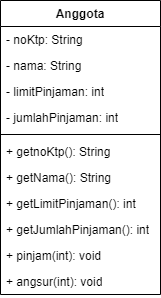

The diagram above was exported from draw.io. Its source (the exported page's mxGraphModel, read from the mxfile embedded in the PNG):
<mxGraphModel dx="1114" dy="664" grid="1" gridSize="10" guides="1" tooltips="1" connect="1" arrows="1" fold="1" page="1" pageScale="1" pageWidth="850" pageHeight="1100" math="0" shadow="0">
  <root>
    <mxCell id="0" />
    <mxCell id="1" parent="0" />
    <mxCell id="ywgo-MxX4BUlu4ob1Y47-1" value="Anggota" style="swimlane;fontStyle=1;align=center;verticalAlign=top;childLayout=stackLayout;horizontal=1;startSize=26;horizontalStack=0;resizeParent=1;resizeParentMax=0;resizeLast=0;collapsible=1;marginBottom=0;whiteSpace=wrap;html=1;" vertex="1" parent="1">
      <mxGeometry x="340" y="300" width="160" height="294" as="geometry" />
    </mxCell>
    <mxCell id="ywgo-MxX4BUlu4ob1Y47-2" value="- noKtp: String" style="text;strokeColor=none;fillColor=none;align=left;verticalAlign=top;spacingLeft=4;spacingRight=4;overflow=hidden;rotatable=0;points=[[0,0.5],[1,0.5]];portConstraint=eastwest;whiteSpace=wrap;html=1;" vertex="1" parent="ywgo-MxX4BUlu4ob1Y47-1">
      <mxGeometry y="26" width="160" height="26" as="geometry" />
    </mxCell>
    <mxCell id="ywgo-MxX4BUlu4ob1Y47-9" value="- nama: String" style="text;strokeColor=none;fillColor=none;align=left;verticalAlign=top;spacingLeft=4;spacingRight=4;overflow=hidden;rotatable=0;points=[[0,0.5],[1,0.5]];portConstraint=eastwest;whiteSpace=wrap;html=1;" vertex="1" parent="ywgo-MxX4BUlu4ob1Y47-1">
      <mxGeometry y="52" width="160" height="26" as="geometry" />
    </mxCell>
    <mxCell id="ywgo-MxX4BUlu4ob1Y47-10" value="- limitPinjaman: int" style="text;strokeColor=none;fillColor=none;align=left;verticalAlign=top;spacingLeft=4;spacingRight=4;overflow=hidden;rotatable=0;points=[[0,0.5],[1,0.5]];portConstraint=eastwest;whiteSpace=wrap;html=1;" vertex="1" parent="ywgo-MxX4BUlu4ob1Y47-1">
      <mxGeometry y="78" width="160" height="26" as="geometry" />
    </mxCell>
    <mxCell id="ywgo-MxX4BUlu4ob1Y47-17" value="- jumlahPinjaman: int" style="text;strokeColor=none;fillColor=none;align=left;verticalAlign=top;spacingLeft=4;spacingRight=4;overflow=hidden;rotatable=0;points=[[0,0.5],[1,0.5]];portConstraint=eastwest;whiteSpace=wrap;html=1;" vertex="1" parent="ywgo-MxX4BUlu4ob1Y47-1">
      <mxGeometry y="104" width="160" height="26" as="geometry" />
    </mxCell>
    <mxCell id="ywgo-MxX4BUlu4ob1Y47-3" value="" style="line;strokeWidth=1;fillColor=none;align=left;verticalAlign=middle;spacingTop=-1;spacingLeft=3;spacingRight=3;rotatable=0;labelPosition=right;points=[];portConstraint=eastwest;strokeColor=inherit;" vertex="1" parent="ywgo-MxX4BUlu4ob1Y47-1">
      <mxGeometry y="130" width="160" height="8" as="geometry" />
    </mxCell>
    <mxCell id="ywgo-MxX4BUlu4ob1Y47-4" value="+ getnoKtp(): String" style="text;strokeColor=none;fillColor=none;align=left;verticalAlign=top;spacingLeft=4;spacingRight=4;overflow=hidden;rotatable=0;points=[[0,0.5],[1,0.5]];portConstraint=eastwest;whiteSpace=wrap;html=1;" vertex="1" parent="ywgo-MxX4BUlu4ob1Y47-1">
      <mxGeometry y="138" width="160" height="26" as="geometry" />
    </mxCell>
    <mxCell id="ywgo-MxX4BUlu4ob1Y47-18" value="+ getNama(): String" style="text;strokeColor=none;fillColor=none;align=left;verticalAlign=top;spacingLeft=4;spacingRight=4;overflow=hidden;rotatable=0;points=[[0,0.5],[1,0.5]];portConstraint=eastwest;whiteSpace=wrap;html=1;" vertex="1" parent="ywgo-MxX4BUlu4ob1Y47-1">
      <mxGeometry y="164" width="160" height="26" as="geometry" />
    </mxCell>
    <mxCell id="ywgo-MxX4BUlu4ob1Y47-19" value="+ getLimitPinjaman(): int" style="text;strokeColor=none;fillColor=none;align=left;verticalAlign=top;spacingLeft=4;spacingRight=4;overflow=hidden;rotatable=0;points=[[0,0.5],[1,0.5]];portConstraint=eastwest;whiteSpace=wrap;html=1;" vertex="1" parent="ywgo-MxX4BUlu4ob1Y47-1">
      <mxGeometry y="190" width="160" height="26" as="geometry" />
    </mxCell>
    <mxCell id="ywgo-MxX4BUlu4ob1Y47-20" value="+ getJumlahPinjaman(): int" style="text;strokeColor=none;fillColor=none;align=left;verticalAlign=top;spacingLeft=4;spacingRight=4;overflow=hidden;rotatable=0;points=[[0,0.5],[1,0.5]];portConstraint=eastwest;whiteSpace=wrap;html=1;" vertex="1" parent="ywgo-MxX4BUlu4ob1Y47-1">
      <mxGeometry y="216" width="160" height="26" as="geometry" />
    </mxCell>
    <mxCell id="ywgo-MxX4BUlu4ob1Y47-21" value="+ pinjam(int): void" style="text;strokeColor=none;fillColor=none;align=left;verticalAlign=top;spacingLeft=4;spacingRight=4;overflow=hidden;rotatable=0;points=[[0,0.5],[1,0.5]];portConstraint=eastwest;whiteSpace=wrap;html=1;" vertex="1" parent="ywgo-MxX4BUlu4ob1Y47-1">
      <mxGeometry y="242" width="160" height="26" as="geometry" />
    </mxCell>
    <mxCell id="ywgo-MxX4BUlu4ob1Y47-22" value="+ angsur(int): void" style="text;strokeColor=none;fillColor=none;align=left;verticalAlign=top;spacingLeft=4;spacingRight=4;overflow=hidden;rotatable=0;points=[[0,0.5],[1,0.5]];portConstraint=eastwest;whiteSpace=wrap;html=1;" vertex="1" parent="ywgo-MxX4BUlu4ob1Y47-1">
      <mxGeometry y="268" width="160" height="26" as="geometry" />
    </mxCell>
  </root>
</mxGraphModel>